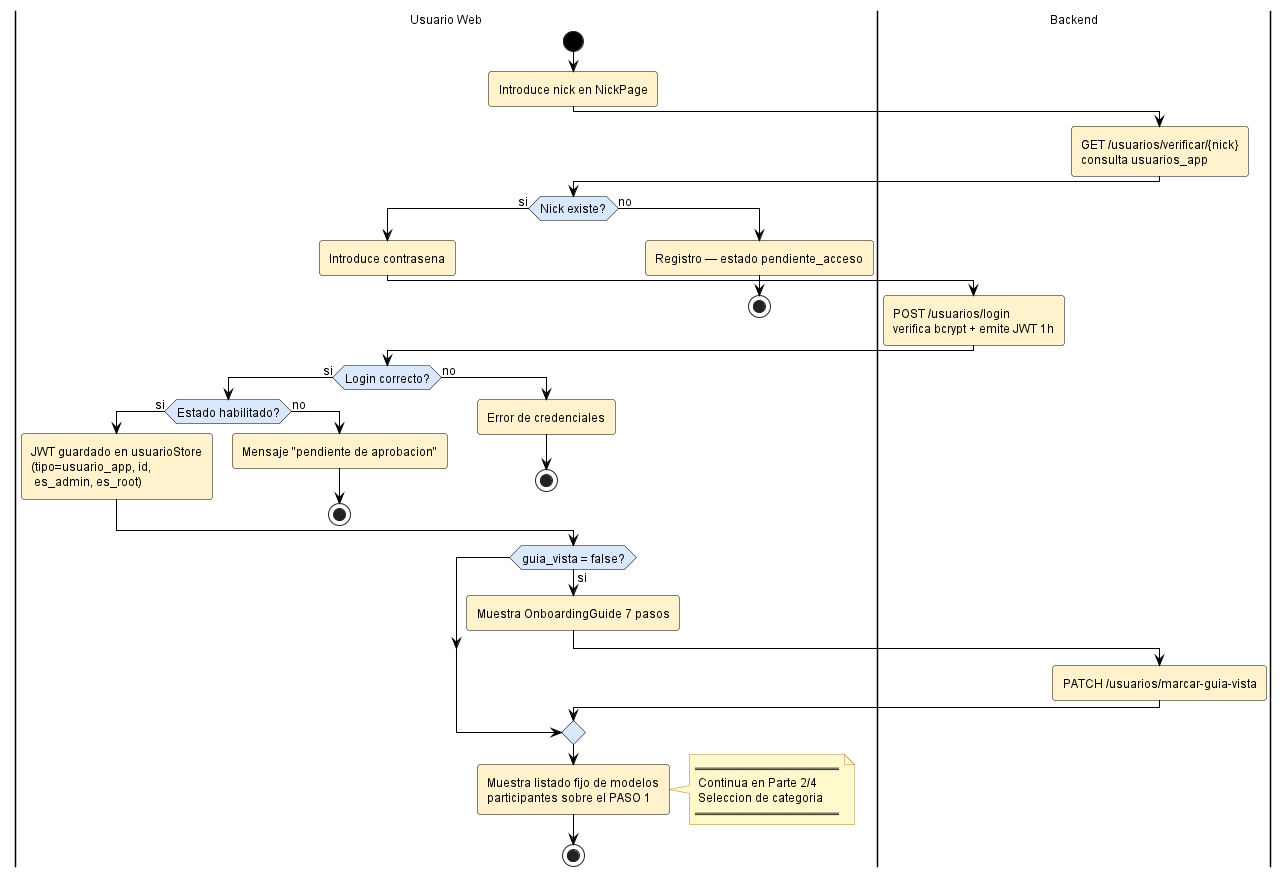

The diagram above was rendered by PlantUML. Its source (embedded in the PNG):
@startuml act_evaluacion_p1_autenticacion

' ============================================================
' Estilo claro estandar — fondo blanco, fuente y lineas negras,
' rellenos pastel suaves. NO MODO OSCURO.
' ============================================================
skinparam backgroundColor #FFFFFF
skinparam defaultFontColor #000000
skinparam defaultFontName "Helvetica"
skinparam defaultFontSize 12
skinparam shadowing false
skinparam roundCorner 6
skinparam ArrowColor #000000
skinparam ArrowFontColor #000000
skinparam noteBackgroundColor #FFF9CC
skinparam noteBorderColor #B5852E
skinparam noteFontColor #000000
skinparam titleFontColor #1F4E79
skinparam titleFontSize 14
skinparam titleFontStyle bold

skinparam activity {
  BackgroundColor #FFF2CC
  BorderColor #000000
  ArrowColor #000000
  FontColor #000000
  StartColor #000000
  EndColor #000000
  DiamondBackgroundColor #DAE8FC
  DiamondBorderColor #000000
  DiamondFontColor #000000
}

' Diagrama: Flujo de evaluacion humana — Parte 1/4: Autenticacion
' Proyecto: TFG LLM Benchmarking — Emilio Javier Rivas

|Usuario Web|
start

:Introduce nick en NickPage;

|Backend|
:GET /usuarios/verificar/{nick}\nconsulta usuarios_app;

|Usuario Web|
if (Nick existe?) then (si)
  :Introduce contrasena;
  |Backend|
  :POST /usuarios/login\nverifica bcrypt + emite JWT 1h;
  |Usuario Web|
  if (Login correcto?) then (si)
    if (Estado habilitado?) then (si)
      :JWT guardado en usuarioStore\n(tipo=usuario_app, id,\n es_admin, es_root);
    else (no)
      :Mensaje "pendiente de aprobacion";
      stop
    end if
  else (no)
    :Error de credenciales;
    stop
  end if
else (no)
  :Registro — estado pendiente_acceso;
  stop
end if

if (guia_vista = false?) then (si)
  :Muestra OnboardingGuide 7 pasos;
  |Backend|
  :PATCH /usuarios/marcar-guia-vista;
  |Usuario Web|
end if

:Muestra listado fijo de modelos\nparticipantes sobre el PASO 1;
note right
  ════════════════════════
   Continua en Parte 2/4
   Seleccion de categoria
  ════════════════════════
end note

stop

@enduml